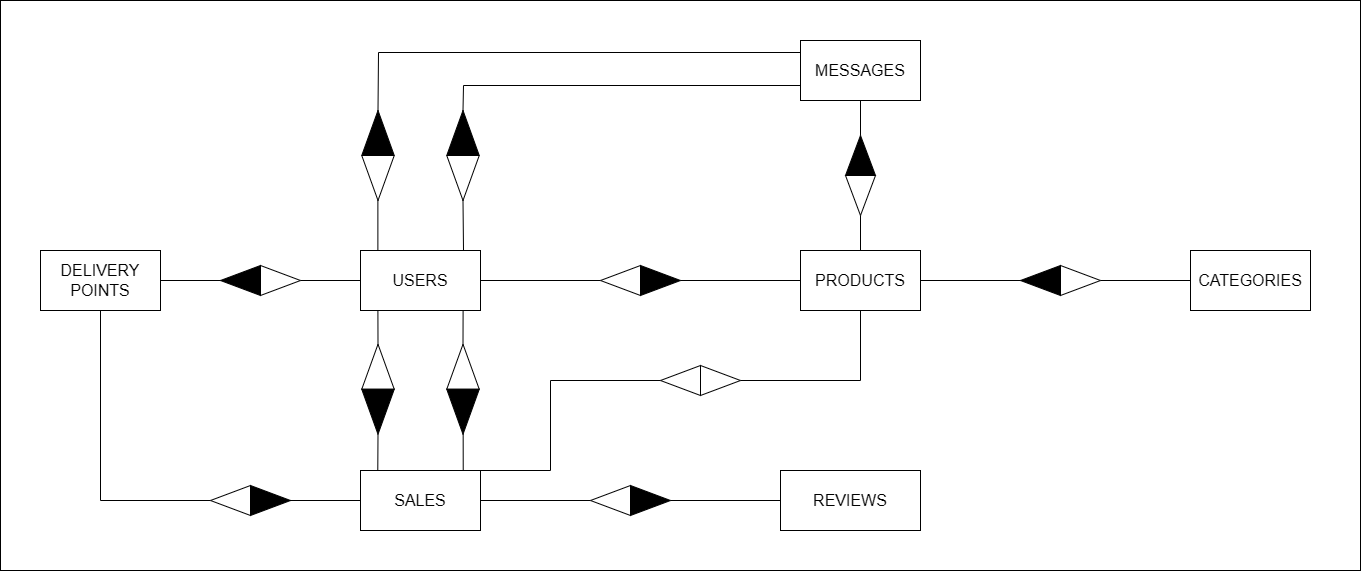

The diagram above was exported from draw.io. Its source (the exported page's mxGraphModel, read from the mxfile embedded in the PNG):
<mxGraphModel dx="2316" dy="803" grid="1" gridSize="10" guides="1" tooltips="1" connect="1" arrows="1" fold="1" page="1" pageScale="1" pageWidth="827" pageHeight="1169" math="0" shadow="0">
  <root>
    <mxCell id="0" />
    <mxCell id="1" parent="0" />
    <mxCell id="2EFXj0SQmkywVmEwXxV4-6" parent="1" style="rounded=0;whiteSpace=wrap;html=1;" value="" vertex="1">
      <mxGeometry height="570" width="1360" x="-120" as="geometry" />
    </mxCell>
    <mxCell id="JcshouRmJIGsh7uQ321I-1" parent="1" style="rounded=0;whiteSpace=wrap;html=1;" value="&lt;font style=&quot;font-size: 16px;&quot;&gt;USERS&lt;/font&gt;" vertex="1">
      <mxGeometry height="60" width="120" x="240" y="250" as="geometry" />
    </mxCell>
    <mxCell id="JcshouRmJIGsh7uQ321I-2" parent="1" style="rounded=0;whiteSpace=wrap;html=1;" value="&lt;font style=&quot;font-size: 16px;&quot;&gt;PRODUCTS&lt;/font&gt;" vertex="1">
      <mxGeometry height="60" width="120" x="680" y="250" as="geometry" />
    </mxCell>
    <mxCell id="JcshouRmJIGsh7uQ321I-3" parent="1" style="triangle;whiteSpace=wrap;html=1;fillColor=light-dark(#000000,#000000);" value="" vertex="1">
      <mxGeometry height="30" width="40" x="520" y="265" as="geometry" />
    </mxCell>
    <mxCell id="JcshouRmJIGsh7uQ321I-4" parent="1" style="triangle;whiteSpace=wrap;html=1;rotation=-180;fillColor=none;" value="" vertex="1">
      <mxGeometry height="30" width="40" x="480" y="265" as="geometry" />
    </mxCell>
    <mxCell id="JcshouRmJIGsh7uQ321I-5" edge="1" parent="1" source="JcshouRmJIGsh7uQ321I-1" style="endArrow=none;html=1;rounded=0;exitX=1;exitY=0.5;exitDx=0;exitDy=0;entryX=1;entryY=0.5;entryDx=0;entryDy=0;" target="JcshouRmJIGsh7uQ321I-4" value="">
      <mxGeometry height="50" relative="1" width="50" as="geometry">
        <mxPoint x="490" y="320" as="sourcePoint" />
        <mxPoint x="540" y="270" as="targetPoint" />
      </mxGeometry>
    </mxCell>
    <mxCell id="JcshouRmJIGsh7uQ321I-6" edge="1" parent="1" source="JcshouRmJIGsh7uQ321I-3" style="endArrow=none;html=1;rounded=0;entryX=0;entryY=0.5;entryDx=0;entryDy=0;exitX=1;exitY=0.5;exitDx=0;exitDy=0;" target="JcshouRmJIGsh7uQ321I-2" value="">
      <mxGeometry height="50" relative="1" width="50" as="geometry">
        <mxPoint x="490" y="320" as="sourcePoint" />
        <mxPoint x="540" y="270" as="targetPoint" />
      </mxGeometry>
    </mxCell>
    <mxCell id="JcshouRmJIGsh7uQ321I-7" parent="1" style="rounded=0;whiteSpace=wrap;html=1;" value="&lt;font style=&quot;font-size: 16px;&quot;&gt;MESSAGES&lt;/font&gt;" vertex="1">
      <mxGeometry height="60" width="120" x="680" y="40" as="geometry" />
    </mxCell>
    <mxCell id="yb-DD_bPneCprZPILln6-4" parent="1" style="rounded=0;whiteSpace=wrap;html=1;" value="&lt;font style=&quot;font-size: 16px;&quot;&gt;SALES&lt;/font&gt;" vertex="1">
      <mxGeometry height="60" width="120" x="240" y="470" as="geometry" />
    </mxCell>
    <mxCell id="yb-DD_bPneCprZPILln6-6" parent="1" style="triangle;whiteSpace=wrap;html=1;rotation=-90;fillColor=none;" value="" vertex="1">
      <mxGeometry height="32.5" width="45" x="235" y="350" as="geometry" />
    </mxCell>
    <mxCell id="yb-DD_bPneCprZPILln6-7" parent="1" style="triangle;whiteSpace=wrap;html=1;rotation=90;fillColor=light-dark(#000000,#000000);" value="" vertex="1">
      <mxGeometry height="32.5" width="45" x="235" y="395" as="geometry" />
    </mxCell>
    <mxCell id="yb-DD_bPneCprZPILln6-8" parent="1" style="triangle;whiteSpace=wrap;html=1;rotation=-90;fillColor=none;" value="" vertex="1">
      <mxGeometry height="32.5" width="45" x="320" y="350" as="geometry" />
    </mxCell>
    <mxCell id="yb-DD_bPneCprZPILln6-9" parent="1" style="triangle;whiteSpace=wrap;html=1;rotation=90;fillColor=light-dark(#000000,#000000);gradientColor=none;" value="" vertex="1">
      <mxGeometry height="32.5" width="45" x="320" y="395" as="geometry" />
    </mxCell>
    <mxCell id="yb-DD_bPneCprZPILln6-10" edge="1" parent="1" source="yb-DD_bPneCprZPILln6-7" style="endArrow=none;html=1;rounded=0;exitX=1;exitY=0.5;exitDx=0;exitDy=0;entryX=0.144;entryY=0.007;entryDx=0;entryDy=0;entryPerimeter=0;" target="yb-DD_bPneCprZPILln6-4" value="">
      <mxGeometry height="50" relative="1" width="50" as="geometry">
        <mxPoint x="270" y="450" as="sourcePoint" />
        <mxPoint x="260" y="470" as="targetPoint" />
      </mxGeometry>
    </mxCell>
    <mxCell id="yb-DD_bPneCprZPILln6-11" edge="1" parent="1" source="yb-DD_bPneCprZPILln6-6" style="endArrow=none;html=1;rounded=0;exitX=1;exitY=0.5;exitDx=0;exitDy=0;entryX=0.145;entryY=1.002;entryDx=0;entryDy=0;entryPerimeter=0;" target="JcshouRmJIGsh7uQ321I-1" value="">
      <mxGeometry height="50" relative="1" width="50" as="geometry">
        <mxPoint x="250" y="370" as="sourcePoint" />
        <mxPoint x="250" y="320" as="targetPoint" />
      </mxGeometry>
    </mxCell>
    <mxCell id="yb-DD_bPneCprZPILln6-13" edge="1" parent="1" source="yb-DD_bPneCprZPILln6-8" style="endArrow=none;html=1;rounded=0;exitX=1;exitY=0.5;exitDx=0;exitDy=0;entryX=0.855;entryY=0.999;entryDx=0;entryDy=0;entryPerimeter=0;" target="JcshouRmJIGsh7uQ321I-1" value="">
      <mxGeometry height="50" relative="1" width="50" as="geometry">
        <mxPoint x="260" y="370" as="sourcePoint" />
        <mxPoint x="342" y="310" as="targetPoint" />
      </mxGeometry>
    </mxCell>
    <mxCell id="yb-DD_bPneCprZPILln6-14" edge="1" parent="1" style="endArrow=none;html=1;rounded=0;entryX=0.983;entryY=0.495;entryDx=0;entryDy=0;entryPerimeter=0;exitX=0.856;exitY=-0.004;exitDx=0;exitDy=0;exitPerimeter=0;" value="">
      <mxGeometry height="50" relative="1" width="50" as="geometry">
        <mxPoint x="342.72" y="469.76" as="sourcePoint" />
        <mxPoint x="342.6625" y="432.985" as="targetPoint" />
      </mxGeometry>
    </mxCell>
    <mxCell id="yb-DD_bPneCprZPILln6-15" parent="1" style="rounded=0;whiteSpace=wrap;html=1;" value="&lt;span style=&quot;font-size: 16px;&quot;&gt;DELIVERY POINTS&lt;/span&gt;" vertex="1">
      <mxGeometry height="60" width="120" x="-80" y="250" as="geometry" />
    </mxCell>
    <mxCell id="yb-DD_bPneCprZPILln6-16" parent="1" style="triangle;whiteSpace=wrap;html=1;rotation=-180;fillColor=light-dark(#000000,#000000);" value="" vertex="1">
      <mxGeometry height="30" width="40" x="100" y="265" as="geometry" />
    </mxCell>
    <mxCell id="yb-DD_bPneCprZPILln6-17" parent="1" style="triangle;whiteSpace=wrap;html=1;fillColor=none;" value="" vertex="1">
      <mxGeometry height="30" width="40" x="140" y="265" as="geometry" />
    </mxCell>
    <mxCell id="yb-DD_bPneCprZPILln6-18" edge="1" parent="1" source="yb-DD_bPneCprZPILln6-17" style="endArrow=none;html=1;rounded=0;exitX=1;exitY=0.5;exitDx=0;exitDy=0;entryX=0;entryY=0.5;entryDx=0;entryDy=0;" target="JcshouRmJIGsh7uQ321I-1" value="">
      <mxGeometry height="50" relative="1" width="50" as="geometry">
        <mxPoint x="190" y="340" as="sourcePoint" />
        <mxPoint x="240" y="290" as="targetPoint" />
      </mxGeometry>
    </mxCell>
    <mxCell id="yb-DD_bPneCprZPILln6-19" edge="1" parent="1" source="yb-DD_bPneCprZPILln6-15" style="endArrow=none;html=1;rounded=0;exitX=1;exitY=0.5;exitDx=0;exitDy=0;entryX=1;entryY=0.5;entryDx=0;entryDy=0;" target="yb-DD_bPneCprZPILln6-16" value="">
      <mxGeometry height="50" relative="1" width="50" as="geometry">
        <mxPoint x="50" y="340" as="sourcePoint" />
        <mxPoint x="100" y="290" as="targetPoint" />
      </mxGeometry>
    </mxCell>
    <mxCell id="yb-DD_bPneCprZPILln6-20" parent="1" style="rounded=0;whiteSpace=wrap;html=1;" value="&lt;font style=&quot;font-size: 16px;&quot;&gt;REVIEWS&lt;/font&gt;" vertex="1">
      <mxGeometry height="60" width="140" x="660" y="470" as="geometry" />
    </mxCell>
    <mxCell id="yb-DD_bPneCprZPILln6-21" parent="1" style="triangle;whiteSpace=wrap;html=1;fillColor=light-dark(#000000,#000000);" value="" vertex="1">
      <mxGeometry height="30" width="40" x="510" y="485" as="geometry" />
    </mxCell>
    <mxCell id="yb-DD_bPneCprZPILln6-22" parent="1" style="triangle;whiteSpace=wrap;html=1;rotation=-180;fillColor=none;" value="" vertex="1">
      <mxGeometry height="30" width="40" x="470" y="485" as="geometry" />
    </mxCell>
    <mxCell id="yb-DD_bPneCprZPILln6-23" edge="1" parent="1" source="yb-DD_bPneCprZPILln6-4" style="endArrow=none;html=1;rounded=0;exitX=1;exitY=0.5;exitDx=0;exitDy=0;" value="">
      <mxGeometry height="50" relative="1" width="50" as="geometry">
        <mxPoint x="470" y="550" as="sourcePoint" />
        <mxPoint x="470" y="500" as="targetPoint" />
      </mxGeometry>
    </mxCell>
    <mxCell id="yb-DD_bPneCprZPILln6-24" edge="1" parent="1" source="yb-DD_bPneCprZPILln6-21" style="endArrow=none;html=1;rounded=0;exitX=1;exitY=0.5;exitDx=0;exitDy=0;entryX=0;entryY=0.5;entryDx=0;entryDy=0;" target="yb-DD_bPneCprZPILln6-20" value="">
      <mxGeometry height="50" relative="1" width="50" as="geometry">
        <mxPoint x="470" y="550" as="sourcePoint" />
        <mxPoint x="520" y="500" as="targetPoint" />
      </mxGeometry>
    </mxCell>
    <mxCell id="yb-DD_bPneCprZPILln6-26" edge="1" parent="1" style="endArrow=none;html=1;rounded=0;entryX=0;entryY=0.5;entryDx=0;entryDy=0;" target="yb-DD_bPneCprZPILln6-4" value="">
      <mxGeometry height="50" relative="1" width="50" as="geometry">
        <mxPoint x="160" y="500" as="sourcePoint" />
        <mxPoint x="70" y="470" as="targetPoint" />
      </mxGeometry>
    </mxCell>
    <mxCell id="yb-DD_bPneCprZPILln6-27" parent="1" style="triangle;whiteSpace=wrap;html=1;rotation=-180;fillColor=none;" value="" vertex="1">
      <mxGeometry height="30" width="40" x="90" y="485" as="geometry" />
    </mxCell>
    <mxCell id="yb-DD_bPneCprZPILln6-28" parent="1" style="triangle;whiteSpace=wrap;html=1;fillColor=light-dark(#000000,#000000);" value="" vertex="1">
      <mxGeometry height="30" width="40" x="130" y="485" as="geometry" />
    </mxCell>
    <mxCell id="yb-DD_bPneCprZPILln6-29" edge="1" parent="1" source="yb-DD_bPneCprZPILln6-15" style="endArrow=none;html=1;rounded=0;exitX=0.5;exitY=1;exitDx=0;exitDy=0;entryX=1;entryY=0.5;entryDx=0;entryDy=0;" target="yb-DD_bPneCprZPILln6-27" value="">
      <mxGeometry height="50" relative="1" width="50" as="geometry">
        <Array as="points">
          <mxPoint x="-20" y="500" />
        </Array>
        <mxPoint x="20" y="520" as="sourcePoint" />
        <mxPoint x="-20" y="610" as="targetPoint" />
      </mxGeometry>
    </mxCell>
    <mxCell id="bXMJmAZ_FDWi38G5tcTG-5" parent="1" style="triangle;whiteSpace=wrap;html=1;fillColor=none;rotation=0;" value="" vertex="1">
      <mxGeometry height="30" width="40" x="580" y="365" as="geometry" />
    </mxCell>
    <mxCell id="bXMJmAZ_FDWi38G5tcTG-6" parent="1" style="triangle;whiteSpace=wrap;html=1;rotation=-180;fillColor=none;" value="" vertex="1">
      <mxGeometry height="30" width="40" x="540" y="365" as="geometry" />
    </mxCell>
    <mxCell id="bXMJmAZ_FDWi38G5tcTG-10" edge="1" parent="1" source="bXMJmAZ_FDWi38G5tcTG-6" style="endArrow=none;html=1;rounded=0;exitX=1;exitY=0.5;exitDx=0;exitDy=0;entryX=1;entryY=0;entryDx=0;entryDy=0;" target="yb-DD_bPneCprZPILln6-4" value="">
      <mxGeometry height="50" relative="1" width="50" as="geometry">
        <Array as="points">
          <mxPoint x="430" y="380" />
          <mxPoint x="430" y="470" />
        </Array>
        <mxPoint x="140" y="250" as="sourcePoint" />
        <mxPoint x="250" y="440" as="targetPoint" />
      </mxGeometry>
    </mxCell>
    <mxCell id="bXMJmAZ_FDWi38G5tcTG-11" edge="1" parent="1" source="JcshouRmJIGsh7uQ321I-2" style="endArrow=none;html=1;rounded=0;exitX=0.5;exitY=1;exitDx=0;exitDy=0;entryX=1;entryY=0.5;entryDx=0;entryDy=0;" target="bXMJmAZ_FDWi38G5tcTG-5" value="">
      <mxGeometry height="50" relative="1" width="50" as="geometry">
        <Array as="points">
          <mxPoint x="740" y="380" />
        </Array>
        <mxPoint x="650" y="265" as="sourcePoint" />
        <mxPoint x="760" y="455" as="targetPoint" />
      </mxGeometry>
    </mxCell>
    <mxCell id="bXMJmAZ_FDWi38G5tcTG-12" parent="1" style="triangle;whiteSpace=wrap;html=1;fillColor=light-dark(#000000,#000000);rotation=-90;" value="" vertex="1">
      <mxGeometry height="30" width="40" x="720" y="140" as="geometry" />
    </mxCell>
    <mxCell id="bXMJmAZ_FDWi38G5tcTG-13" parent="1" style="triangle;whiteSpace=wrap;html=1;rotation=90;fillColor=none;" value="" vertex="1">
      <mxGeometry height="30" width="40" x="720" y="180" as="geometry" />
    </mxCell>
    <mxCell id="bXMJmAZ_FDWi38G5tcTG-14" edge="1" parent="1" source="JcshouRmJIGsh7uQ321I-2" style="endArrow=none;html=1;rounded=0;fontSize=12;startSize=8;endSize=8;curved=1;entryX=1;entryY=0.5;entryDx=0;entryDy=0;exitX=0.5;exitY=0;exitDx=0;exitDy=0;" target="bXMJmAZ_FDWi38G5tcTG-13" value="">
      <mxGeometry height="50" relative="1" width="50" as="geometry">
        <mxPoint x="800" y="250" as="sourcePoint" />
        <mxPoint x="850" y="200" as="targetPoint" />
      </mxGeometry>
    </mxCell>
    <mxCell id="bXMJmAZ_FDWi38G5tcTG-15" edge="1" parent="1" source="bXMJmAZ_FDWi38G5tcTG-12" style="endArrow=none;html=1;rounded=0;fontSize=12;startSize=8;endSize=8;curved=1;exitX=1;exitY=0.5;exitDx=0;exitDy=0;entryX=0.5;entryY=1;entryDx=0;entryDy=0;" target="JcshouRmJIGsh7uQ321I-7" value="">
      <mxGeometry height="50" relative="1" width="50" as="geometry">
        <mxPoint x="800" y="250" as="sourcePoint" />
        <mxPoint x="850" y="200" as="targetPoint" />
      </mxGeometry>
    </mxCell>
    <mxCell id="bXMJmAZ_FDWi38G5tcTG-17" parent="1" style="triangle;whiteSpace=wrap;html=1;rotation=-90;fillColor=#000000;" value="" vertex="1">
      <mxGeometry height="32.5" width="45" x="320" y="116.25" as="geometry" />
    </mxCell>
    <mxCell id="bXMJmAZ_FDWi38G5tcTG-18" parent="1" style="triangle;whiteSpace=wrap;html=1;rotation=90;fillColor=none;gradientColor=none;" value="" vertex="1">
      <mxGeometry height="32.5" width="45" x="320" y="161.25" as="geometry" />
    </mxCell>
    <mxCell id="bXMJmAZ_FDWi38G5tcTG-19" parent="1" style="triangle;whiteSpace=wrap;html=1;rotation=-90;fillColor=#000000;" value="" vertex="1">
      <mxGeometry height="32.5" width="45" x="235" y="116.25" as="geometry" />
    </mxCell>
    <mxCell id="bXMJmAZ_FDWi38G5tcTG-20" parent="1" style="triangle;whiteSpace=wrap;html=1;rotation=90;fillColor=none;gradientColor=none;" value="" vertex="1">
      <mxGeometry height="32.5" width="45" x="235" y="161.25" as="geometry" />
    </mxCell>
    <mxCell id="bXMJmAZ_FDWi38G5tcTG-21" edge="1" parent="1" style="endArrow=none;html=1;rounded=0;fontSize=12;startSize=8;endSize=8;curved=1;entryX=1;entryY=0.5;entryDx=0;entryDy=0;" target="bXMJmAZ_FDWi38G5tcTG-18" value="">
      <mxGeometry height="50" relative="1" width="50" as="geometry">
        <mxPoint x="343" y="250" as="sourcePoint" />
        <mxPoint x="370" y="210" as="targetPoint" />
      </mxGeometry>
    </mxCell>
    <mxCell id="bXMJmAZ_FDWi38G5tcTG-22" edge="1" parent="1" style="endArrow=none;html=1;rounded=0;fontSize=12;startSize=8;endSize=8;curved=1;entryX=1;entryY=0.5;entryDx=0;entryDy=0;" value="">
      <mxGeometry height="50" relative="1" width="50" as="geometry">
        <mxPoint x="257.38" y="250" as="sourcePoint" />
        <mxPoint x="257.38" y="200" as="targetPoint" />
      </mxGeometry>
    </mxCell>
    <mxCell id="bXMJmAZ_FDWi38G5tcTG-24" edge="1" parent="1" source="JcshouRmJIGsh7uQ321I-7" style="endArrow=none;html=1;rounded=0;exitX=0;exitY=0.75;exitDx=0;exitDy=0;entryX=1;entryY=0.5;entryDx=0;entryDy=0;" target="bXMJmAZ_FDWi38G5tcTG-17" value="">
      <mxGeometry height="50" relative="1" width="50" as="geometry">
        <Array as="points">
          <mxPoint x="343" y="85" />
        </Array>
        <mxPoint x="500" as="sourcePoint" />
        <mxPoint x="380" y="70" as="targetPoint" />
      </mxGeometry>
    </mxCell>
    <mxCell id="bXMJmAZ_FDWi38G5tcTG-25" edge="1" parent="1" style="endArrow=none;html=1;rounded=0;exitX=0;exitY=0.75;exitDx=0;exitDy=0;entryX=1;entryY=0.5;entryDx=0;entryDy=0;" target="bXMJmAZ_FDWi38G5tcTG-19" value="">
      <mxGeometry height="50" relative="1" width="50" as="geometry">
        <Array as="points">
          <mxPoint x="258" y="52" />
        </Array>
        <mxPoint x="680" y="52" as="sourcePoint" />
        <mxPoint x="343" y="77" as="targetPoint" />
      </mxGeometry>
    </mxCell>
    <mxCell id="2EFXj0SQmkywVmEwXxV4-1" parent="1" style="triangle;whiteSpace=wrap;html=1;fillColor=none;" value="" vertex="1">
      <mxGeometry height="30" width="40" x="940" y="265" as="geometry" />
    </mxCell>
    <mxCell id="2EFXj0SQmkywVmEwXxV4-2" parent="1" style="triangle;whiteSpace=wrap;html=1;rotation=-180;fillColor=#000000;" value="" vertex="1">
      <mxGeometry height="30" width="40" x="900" y="265" as="geometry" />
    </mxCell>
    <mxCell id="2EFXj0SQmkywVmEwXxV4-3" parent="1" style="rounded=0;whiteSpace=wrap;html=1;" value="&lt;font style=&quot;font-size: 16px;&quot;&gt;CATEGORIES&lt;/font&gt;" vertex="1">
      <mxGeometry height="60" width="120" x="1070" y="250" as="geometry" />
    </mxCell>
    <mxCell id="2EFXj0SQmkywVmEwXxV4-4" edge="1" parent="1" source="JcshouRmJIGsh7uQ321I-2" style="endArrow=none;html=1;rounded=0;exitX=1;exitY=0.5;exitDx=0;exitDy=0;entryX=1;entryY=0.5;entryDx=0;entryDy=0;" target="2EFXj0SQmkywVmEwXxV4-2" value="">
      <mxGeometry height="50" relative="1" width="50" as="geometry">
        <mxPoint x="940" y="310" as="sourcePoint" />
        <mxPoint x="990" y="260" as="targetPoint" />
      </mxGeometry>
    </mxCell>
    <mxCell id="2EFXj0SQmkywVmEwXxV4-5" edge="1" parent="1" source="2EFXj0SQmkywVmEwXxV4-1" style="endArrow=none;html=1;rounded=0;exitX=1;exitY=0.5;exitDx=0;exitDy=0;entryX=0;entryY=0.5;entryDx=0;entryDy=0;" target="2EFXj0SQmkywVmEwXxV4-3" value="">
      <mxGeometry height="50" relative="1" width="50" as="geometry">
        <mxPoint x="940" y="310" as="sourcePoint" />
        <mxPoint x="990" y="260" as="targetPoint" />
      </mxGeometry>
    </mxCell>
  </root>
</mxGraphModel>